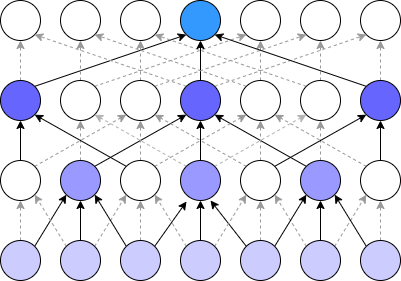

The diagram above was exported from draw.io. Its source (the exported page's mxGraphModel, read from the mxfile embedded in the PNG):
<mxGraphModel dx="868" dy="481" grid="1" gridSize="10" guides="1" tooltips="1" connect="1" arrows="1" fold="1" page="1" pageScale="1" pageWidth="827" pageHeight="1169" math="0" shadow="0">
  <root>
    <mxCell id="0" />
    <mxCell id="1" parent="0" />
    <mxCell id="lFVEQdyfL4kETcfOTXbU-1" value="" style="ellipse;whiteSpace=wrap;html=1;aspect=fixed;" vertex="1" parent="1">
      <mxGeometry x="80" y="200" width="40" height="40" as="geometry" />
    </mxCell>
    <mxCell id="lFVEQdyfL4kETcfOTXbU-2" value="" style="ellipse;whiteSpace=wrap;html=1;aspect=fixed;" vertex="1" parent="1">
      <mxGeometry x="140" y="200" width="40" height="40" as="geometry" />
    </mxCell>
    <mxCell id="lFVEQdyfL4kETcfOTXbU-3" value="" style="ellipse;whiteSpace=wrap;html=1;aspect=fixed;" vertex="1" parent="1">
      <mxGeometry x="380" y="200" width="40" height="40" as="geometry" />
    </mxCell>
    <mxCell id="lFVEQdyfL4kETcfOTXbU-4" value="" style="ellipse;whiteSpace=wrap;html=1;aspect=fixed;" vertex="1" parent="1">
      <mxGeometry x="320" y="200" width="40" height="40" as="geometry" />
    </mxCell>
    <mxCell id="lFVEQdyfL4kETcfOTXbU-5" value="" style="ellipse;whiteSpace=wrap;html=1;aspect=fixed;fillColor=#3399FF;" vertex="1" parent="1">
      <mxGeometry x="260" y="200" width="40" height="40" as="geometry" />
    </mxCell>
    <mxCell id="lFVEQdyfL4kETcfOTXbU-6" value="" style="ellipse;whiteSpace=wrap;html=1;aspect=fixed;" vertex="1" parent="1">
      <mxGeometry x="200" y="200" width="40" height="40" as="geometry" />
    </mxCell>
    <mxCell id="lFVEQdyfL4kETcfOTXbU-7" value="" style="ellipse;whiteSpace=wrap;html=1;aspect=fixed;" vertex="1" parent="1">
      <mxGeometry x="440" y="200" width="40" height="40" as="geometry" />
    </mxCell>
    <mxCell id="lFVEQdyfL4kETcfOTXbU-29" style="edgeStyle=orthogonalEdgeStyle;rounded=0;orthogonalLoop=1;jettySize=auto;html=1;exitX=0.5;exitY=0;exitDx=0;exitDy=0;dashed=1;strokeColor=#999999;" edge="1" parent="1" source="lFVEQdyfL4kETcfOTXbU-8" target="lFVEQdyfL4kETcfOTXbU-1">
      <mxGeometry relative="1" as="geometry" />
    </mxCell>
    <mxCell id="lFVEQdyfL4kETcfOTXbU-59" style="edgeStyle=none;rounded=0;orthogonalLoop=1;jettySize=auto;html=1;exitX=1;exitY=0;exitDx=0;exitDy=0;entryX=0;entryY=1;entryDx=0;entryDy=0;strokeColor=#000000;" edge="1" parent="1" source="lFVEQdyfL4kETcfOTXbU-8" target="lFVEQdyfL4kETcfOTXbU-5">
      <mxGeometry relative="1" as="geometry" />
    </mxCell>
    <mxCell id="lFVEQdyfL4kETcfOTXbU-8" value="" style="ellipse;whiteSpace=wrap;html=1;aspect=fixed;fillColor=#6666FF;" vertex="1" parent="1">
      <mxGeometry x="80" y="280" width="40" height="40" as="geometry" />
    </mxCell>
    <mxCell id="lFVEQdyfL4kETcfOTXbU-30" style="edgeStyle=orthogonalEdgeStyle;rounded=0;orthogonalLoop=1;jettySize=auto;html=1;exitX=0.5;exitY=0;exitDx=0;exitDy=0;entryX=0.5;entryY=1;entryDx=0;entryDy=0;dashed=1;strokeColor=#999999;" edge="1" parent="1" source="lFVEQdyfL4kETcfOTXbU-9" target="lFVEQdyfL4kETcfOTXbU-2">
      <mxGeometry relative="1" as="geometry" />
    </mxCell>
    <mxCell id="lFVEQdyfL4kETcfOTXbU-53" style="edgeStyle=none;rounded=0;orthogonalLoop=1;jettySize=auto;html=1;exitX=1;exitY=0;exitDx=0;exitDy=0;entryX=0;entryY=1;entryDx=0;entryDy=0;dashed=1;strokeColor=#999999;" edge="1" parent="1" source="lFVEQdyfL4kETcfOTXbU-9" target="lFVEQdyfL4kETcfOTXbU-4">
      <mxGeometry relative="1" as="geometry" />
    </mxCell>
    <mxCell id="lFVEQdyfL4kETcfOTXbU-9" value="" style="ellipse;whiteSpace=wrap;html=1;aspect=fixed;" vertex="1" parent="1">
      <mxGeometry x="140" y="280" width="40" height="40" as="geometry" />
    </mxCell>
    <mxCell id="lFVEQdyfL4kETcfOTXbU-33" style="edgeStyle=orthogonalEdgeStyle;rounded=0;orthogonalLoop=1;jettySize=auto;html=1;exitX=0.5;exitY=0;exitDx=0;exitDy=0;entryX=0.5;entryY=1;entryDx=0;entryDy=0;dashed=1;strokeColor=#999999;" edge="1" parent="1" source="lFVEQdyfL4kETcfOTXbU-10" target="lFVEQdyfL4kETcfOTXbU-3">
      <mxGeometry relative="1" as="geometry" />
    </mxCell>
    <mxCell id="lFVEQdyfL4kETcfOTXbU-58" style="edgeStyle=none;rounded=0;orthogonalLoop=1;jettySize=auto;html=1;exitX=0;exitY=0;exitDx=0;exitDy=0;entryX=1;entryY=1;entryDx=0;entryDy=0;dashed=1;strokeColor=#999999;" edge="1" parent="1" source="lFVEQdyfL4kETcfOTXbU-10" target="lFVEQdyfL4kETcfOTXbU-6">
      <mxGeometry relative="1" as="geometry" />
    </mxCell>
    <mxCell id="lFVEQdyfL4kETcfOTXbU-10" value="" style="ellipse;whiteSpace=wrap;html=1;aspect=fixed;" vertex="1" parent="1">
      <mxGeometry x="380" y="280" width="40" height="40" as="geometry" />
    </mxCell>
    <mxCell id="lFVEQdyfL4kETcfOTXbU-32" style="edgeStyle=orthogonalEdgeStyle;rounded=0;orthogonalLoop=1;jettySize=auto;html=1;exitX=0.5;exitY=0;exitDx=0;exitDy=0;entryX=0.5;entryY=1;entryDx=0;entryDy=0;dashed=1;strokeColor=#999999;" edge="1" parent="1" source="lFVEQdyfL4kETcfOTXbU-11" target="lFVEQdyfL4kETcfOTXbU-4">
      <mxGeometry relative="1" as="geometry" />
    </mxCell>
    <mxCell id="lFVEQdyfL4kETcfOTXbU-57" style="edgeStyle=none;rounded=0;orthogonalLoop=1;jettySize=auto;html=1;exitX=0;exitY=0;exitDx=0;exitDy=0;entryX=1;entryY=1;entryDx=0;entryDy=0;dashed=1;strokeColor=#999999;" edge="1" parent="1" source="lFVEQdyfL4kETcfOTXbU-11" target="lFVEQdyfL4kETcfOTXbU-2">
      <mxGeometry relative="1" as="geometry" />
    </mxCell>
    <mxCell id="lFVEQdyfL4kETcfOTXbU-11" value="" style="ellipse;whiteSpace=wrap;html=1;aspect=fixed;" vertex="1" parent="1">
      <mxGeometry x="320" y="280" width="40" height="40" as="geometry" />
    </mxCell>
    <mxCell id="lFVEQdyfL4kETcfOTXbU-55" style="edgeStyle=none;rounded=0;orthogonalLoop=1;jettySize=auto;html=1;exitX=0;exitY=0;exitDx=0;exitDy=0;entryX=1;entryY=1;entryDx=0;entryDy=0;dashed=1;strokeColor=#999999;" edge="1" parent="1" source="lFVEQdyfL4kETcfOTXbU-12" target="lFVEQdyfL4kETcfOTXbU-1">
      <mxGeometry relative="1" as="geometry" />
    </mxCell>
    <mxCell id="lFVEQdyfL4kETcfOTXbU-56" style="edgeStyle=none;rounded=0;orthogonalLoop=1;jettySize=auto;html=1;exitX=1;exitY=0;exitDx=0;exitDy=0;entryX=0;entryY=1;entryDx=0;entryDy=0;dashed=1;strokeColor=#999999;" edge="1" parent="1" source="lFVEQdyfL4kETcfOTXbU-12" target="lFVEQdyfL4kETcfOTXbU-7">
      <mxGeometry relative="1" as="geometry" />
    </mxCell>
    <mxCell id="lFVEQdyfL4kETcfOTXbU-60" style="edgeStyle=none;rounded=0;orthogonalLoop=1;jettySize=auto;html=1;exitX=0.5;exitY=0;exitDx=0;exitDy=0;entryX=0.5;entryY=1;entryDx=0;entryDy=0;strokeColor=#000000;" edge="1" parent="1" source="lFVEQdyfL4kETcfOTXbU-12" target="lFVEQdyfL4kETcfOTXbU-5">
      <mxGeometry relative="1" as="geometry" />
    </mxCell>
    <mxCell id="lFVEQdyfL4kETcfOTXbU-12" value="" style="ellipse;whiteSpace=wrap;html=1;aspect=fixed;fillColor=#6666FF;" vertex="1" parent="1">
      <mxGeometry x="260" y="280" width="40" height="40" as="geometry" />
    </mxCell>
    <mxCell id="lFVEQdyfL4kETcfOTXbU-31" style="edgeStyle=orthogonalEdgeStyle;rounded=0;orthogonalLoop=1;jettySize=auto;html=1;exitX=0.5;exitY=0;exitDx=0;exitDy=0;dashed=1;strokeColor=#999999;" edge="1" parent="1" source="lFVEQdyfL4kETcfOTXbU-13" target="lFVEQdyfL4kETcfOTXbU-6">
      <mxGeometry relative="1" as="geometry" />
    </mxCell>
    <mxCell id="lFVEQdyfL4kETcfOTXbU-54" style="edgeStyle=none;rounded=0;orthogonalLoop=1;jettySize=auto;html=1;exitX=1;exitY=0;exitDx=0;exitDy=0;entryX=0;entryY=1;entryDx=0;entryDy=0;dashed=1;strokeColor=#999999;" edge="1" parent="1" source="lFVEQdyfL4kETcfOTXbU-13" target="lFVEQdyfL4kETcfOTXbU-3">
      <mxGeometry relative="1" as="geometry" />
    </mxCell>
    <mxCell id="lFVEQdyfL4kETcfOTXbU-13" value="" style="ellipse;whiteSpace=wrap;html=1;aspect=fixed;" vertex="1" parent="1">
      <mxGeometry x="200" y="280" width="40" height="40" as="geometry" />
    </mxCell>
    <mxCell id="lFVEQdyfL4kETcfOTXbU-34" style="edgeStyle=orthogonalEdgeStyle;rounded=0;orthogonalLoop=1;jettySize=auto;html=1;exitX=0.5;exitY=0;exitDx=0;exitDy=0;entryX=0.5;entryY=1;entryDx=0;entryDy=0;dashed=1;strokeColor=#999999;" edge="1" parent="1" source="lFVEQdyfL4kETcfOTXbU-14" target="lFVEQdyfL4kETcfOTXbU-7">
      <mxGeometry relative="1" as="geometry" />
    </mxCell>
    <mxCell id="lFVEQdyfL4kETcfOTXbU-61" style="edgeStyle=none;rounded=0;orthogonalLoop=1;jettySize=auto;html=1;exitX=0;exitY=0;exitDx=0;exitDy=0;entryX=1;entryY=1;entryDx=0;entryDy=0;strokeColor=#000000;" edge="1" parent="1" source="lFVEQdyfL4kETcfOTXbU-14" target="lFVEQdyfL4kETcfOTXbU-5">
      <mxGeometry relative="1" as="geometry" />
    </mxCell>
    <mxCell id="lFVEQdyfL4kETcfOTXbU-14" value="" style="ellipse;whiteSpace=wrap;html=1;aspect=fixed;fillColor=#6666FF;" vertex="1" parent="1">
      <mxGeometry x="440" y="280" width="40" height="40" as="geometry" />
    </mxCell>
    <mxCell id="lFVEQdyfL4kETcfOTXbU-45" style="edgeStyle=none;rounded=0;orthogonalLoop=1;jettySize=auto;html=1;exitX=1;exitY=0;exitDx=0;exitDy=0;entryX=0;entryY=1;entryDx=0;entryDy=0;dashed=1;strokeColor=#999999;" edge="1" parent="1" source="lFVEQdyfL4kETcfOTXbU-15" target="lFVEQdyfL4kETcfOTXbU-13">
      <mxGeometry relative="1" as="geometry" />
    </mxCell>
    <mxCell id="lFVEQdyfL4kETcfOTXbU-62" style="edgeStyle=none;rounded=0;orthogonalLoop=1;jettySize=auto;html=1;exitX=0.5;exitY=0;exitDx=0;exitDy=0;entryX=0.5;entryY=1;entryDx=0;entryDy=0;strokeColor=#000000;" edge="1" parent="1" source="lFVEQdyfL4kETcfOTXbU-15" target="lFVEQdyfL4kETcfOTXbU-8">
      <mxGeometry relative="1" as="geometry" />
    </mxCell>
    <mxCell id="lFVEQdyfL4kETcfOTXbU-15" value="" style="ellipse;whiteSpace=wrap;html=1;aspect=fixed;" vertex="1" parent="1">
      <mxGeometry x="80" y="360" width="40" height="40" as="geometry" />
    </mxCell>
    <mxCell id="lFVEQdyfL4kETcfOTXbU-46" style="edgeStyle=none;rounded=0;orthogonalLoop=1;jettySize=auto;html=1;exitX=0.5;exitY=0;exitDx=0;exitDy=0;entryX=0.5;entryY=1;entryDx=0;entryDy=0;dashed=1;strokeColor=#999999;" edge="1" parent="1" source="lFVEQdyfL4kETcfOTXbU-16" target="lFVEQdyfL4kETcfOTXbU-9">
      <mxGeometry relative="1" as="geometry" />
    </mxCell>
    <mxCell id="lFVEQdyfL4kETcfOTXbU-65" style="edgeStyle=none;rounded=0;orthogonalLoop=1;jettySize=auto;html=1;exitX=1;exitY=0;exitDx=0;exitDy=0;entryX=0;entryY=1;entryDx=0;entryDy=0;strokeColor=#000000;" edge="1" parent="1" source="lFVEQdyfL4kETcfOTXbU-16" target="lFVEQdyfL4kETcfOTXbU-12">
      <mxGeometry relative="1" as="geometry" />
    </mxCell>
    <mxCell id="lFVEQdyfL4kETcfOTXbU-16" value="" style="ellipse;whiteSpace=wrap;html=1;aspect=fixed;strokeColor=#000000;fillColor=#9999FF;" vertex="1" parent="1">
      <mxGeometry x="140" y="360" width="40" height="40" as="geometry" />
    </mxCell>
    <mxCell id="lFVEQdyfL4kETcfOTXbU-51" style="edgeStyle=none;rounded=0;orthogonalLoop=1;jettySize=auto;html=1;exitX=0.5;exitY=0;exitDx=0;exitDy=0;dashed=1;strokeColor=#999999;" edge="1" parent="1" source="lFVEQdyfL4kETcfOTXbU-17" target="lFVEQdyfL4kETcfOTXbU-10">
      <mxGeometry relative="1" as="geometry" />
    </mxCell>
    <mxCell id="lFVEQdyfL4kETcfOTXbU-67" style="edgeStyle=none;rounded=0;orthogonalLoop=1;jettySize=auto;html=1;exitX=0;exitY=0;exitDx=0;exitDy=0;entryX=1;entryY=1;entryDx=0;entryDy=0;strokeColor=#000000;" edge="1" parent="1" source="lFVEQdyfL4kETcfOTXbU-17" target="lFVEQdyfL4kETcfOTXbU-12">
      <mxGeometry relative="1" as="geometry" />
    </mxCell>
    <mxCell id="lFVEQdyfL4kETcfOTXbU-17" value="" style="ellipse;whiteSpace=wrap;html=1;aspect=fixed;fillColor=#9999FF;" vertex="1" parent="1">
      <mxGeometry x="380" y="360" width="40" height="40" as="geometry" />
    </mxCell>
    <mxCell id="lFVEQdyfL4kETcfOTXbU-49" style="edgeStyle=none;rounded=0;orthogonalLoop=1;jettySize=auto;html=1;exitX=0.5;exitY=0;exitDx=0;exitDy=0;entryX=0.5;entryY=1;entryDx=0;entryDy=0;dashed=1;strokeColor=#999999;" edge="1" parent="1" source="lFVEQdyfL4kETcfOTXbU-18" target="lFVEQdyfL4kETcfOTXbU-11">
      <mxGeometry relative="1" as="geometry" />
    </mxCell>
    <mxCell id="lFVEQdyfL4kETcfOTXbU-50" style="edgeStyle=none;rounded=0;orthogonalLoop=1;jettySize=auto;html=1;exitX=0;exitY=0;exitDx=0;exitDy=0;entryX=1;entryY=1;entryDx=0;entryDy=0;dashed=1;strokeColor=#999999;" edge="1" parent="1" source="lFVEQdyfL4kETcfOTXbU-18" target="lFVEQdyfL4kETcfOTXbU-13">
      <mxGeometry relative="1" as="geometry" />
    </mxCell>
    <mxCell id="lFVEQdyfL4kETcfOTXbU-69" style="edgeStyle=none;rounded=0;orthogonalLoop=1;jettySize=auto;html=1;exitX=1;exitY=0;exitDx=0;exitDy=0;entryX=0;entryY=1;entryDx=0;entryDy=0;strokeColor=#000000;" edge="1" parent="1" source="lFVEQdyfL4kETcfOTXbU-18" target="lFVEQdyfL4kETcfOTXbU-14">
      <mxGeometry relative="1" as="geometry" />
    </mxCell>
    <mxCell id="lFVEQdyfL4kETcfOTXbU-18" value="" style="ellipse;whiteSpace=wrap;html=1;aspect=fixed;" vertex="1" parent="1">
      <mxGeometry x="320" y="360" width="40" height="40" as="geometry" />
    </mxCell>
    <mxCell id="lFVEQdyfL4kETcfOTXbU-66" style="edgeStyle=none;rounded=0;orthogonalLoop=1;jettySize=auto;html=1;exitX=0.5;exitY=0;exitDx=0;exitDy=0;entryX=0.5;entryY=1;entryDx=0;entryDy=0;strokeColor=#000000;" edge="1" parent="1" source="lFVEQdyfL4kETcfOTXbU-19" target="lFVEQdyfL4kETcfOTXbU-12">
      <mxGeometry relative="1" as="geometry" />
    </mxCell>
    <mxCell id="lFVEQdyfL4kETcfOTXbU-68" style="edgeStyle=none;rounded=0;orthogonalLoop=1;jettySize=auto;html=1;exitX=1;exitY=0;exitDx=0;exitDy=0;entryX=0;entryY=1;entryDx=0;entryDy=0;strokeColor=#B3B3B3;dashed=1;" edge="1" parent="1" source="lFVEQdyfL4kETcfOTXbU-19" target="lFVEQdyfL4kETcfOTXbU-10">
      <mxGeometry relative="1" as="geometry" />
    </mxCell>
    <mxCell id="lFVEQdyfL4kETcfOTXbU-71" style="edgeStyle=none;rounded=0;orthogonalLoop=1;jettySize=auto;html=1;exitX=0;exitY=0;exitDx=0;exitDy=0;entryX=1;entryY=1;entryDx=0;entryDy=0;dashed=1;strokeColor=#B3B3B3;" edge="1" parent="1" source="lFVEQdyfL4kETcfOTXbU-19" target="lFVEQdyfL4kETcfOTXbU-9">
      <mxGeometry relative="1" as="geometry" />
    </mxCell>
    <mxCell id="lFVEQdyfL4kETcfOTXbU-19" value="" style="ellipse;whiteSpace=wrap;html=1;aspect=fixed;fillColor=#9999FF;" vertex="1" parent="1">
      <mxGeometry x="260" y="360" width="40" height="40" as="geometry" />
    </mxCell>
    <mxCell id="lFVEQdyfL4kETcfOTXbU-47" style="edgeStyle=none;rounded=0;orthogonalLoop=1;jettySize=auto;html=1;exitX=0.5;exitY=0;exitDx=0;exitDy=0;entryX=0.5;entryY=1;entryDx=0;entryDy=0;dashed=1;strokeColor=#999999;" edge="1" parent="1" source="lFVEQdyfL4kETcfOTXbU-20" target="lFVEQdyfL4kETcfOTXbU-13">
      <mxGeometry relative="1" as="geometry" />
    </mxCell>
    <mxCell id="lFVEQdyfL4kETcfOTXbU-48" style="edgeStyle=none;rounded=0;orthogonalLoop=1;jettySize=auto;html=1;exitX=1;exitY=0;exitDx=0;exitDy=0;entryX=0;entryY=1;entryDx=0;entryDy=0;dashed=1;strokeColor=#999999;" edge="1" parent="1" source="lFVEQdyfL4kETcfOTXbU-20" target="lFVEQdyfL4kETcfOTXbU-11">
      <mxGeometry relative="1" as="geometry" />
    </mxCell>
    <mxCell id="lFVEQdyfL4kETcfOTXbU-64" style="edgeStyle=none;rounded=0;orthogonalLoop=1;jettySize=auto;html=1;exitX=0;exitY=0;exitDx=0;exitDy=0;entryX=1;entryY=1;entryDx=0;entryDy=0;strokeColor=#000000;" edge="1" parent="1" source="lFVEQdyfL4kETcfOTXbU-20" target="lFVEQdyfL4kETcfOTXbU-8">
      <mxGeometry relative="1" as="geometry" />
    </mxCell>
    <mxCell id="lFVEQdyfL4kETcfOTXbU-20" value="" style="ellipse;whiteSpace=wrap;html=1;aspect=fixed;" vertex="1" parent="1">
      <mxGeometry x="200" y="360" width="40" height="40" as="geometry" />
    </mxCell>
    <mxCell id="lFVEQdyfL4kETcfOTXbU-52" style="edgeStyle=none;rounded=0;orthogonalLoop=1;jettySize=auto;html=1;exitX=0;exitY=0;exitDx=0;exitDy=0;entryX=1;entryY=1;entryDx=0;entryDy=0;dashed=1;strokeColor=#999999;" edge="1" parent="1" source="lFVEQdyfL4kETcfOTXbU-21" target="lFVEQdyfL4kETcfOTXbU-11">
      <mxGeometry relative="1" as="geometry" />
    </mxCell>
    <mxCell id="lFVEQdyfL4kETcfOTXbU-70" style="edgeStyle=none;rounded=0;orthogonalLoop=1;jettySize=auto;html=1;exitX=0.5;exitY=0;exitDx=0;exitDy=0;entryX=0.5;entryY=1;entryDx=0;entryDy=0;strokeColor=#000000;" edge="1" parent="1" source="lFVEQdyfL4kETcfOTXbU-21" target="lFVEQdyfL4kETcfOTXbU-14">
      <mxGeometry relative="1" as="geometry" />
    </mxCell>
    <mxCell id="lFVEQdyfL4kETcfOTXbU-21" value="" style="ellipse;whiteSpace=wrap;html=1;aspect=fixed;" vertex="1" parent="1">
      <mxGeometry x="440" y="360" width="40" height="40" as="geometry" />
    </mxCell>
    <mxCell id="lFVEQdyfL4kETcfOTXbU-35" style="edgeStyle=orthogonalEdgeStyle;rounded=0;orthogonalLoop=1;jettySize=auto;html=1;exitX=0.5;exitY=0;exitDx=0;exitDy=0;dashed=1;strokeColor=#999999;" edge="1" parent="1" source="lFVEQdyfL4kETcfOTXbU-22" target="lFVEQdyfL4kETcfOTXbU-15">
      <mxGeometry relative="1" as="geometry" />
    </mxCell>
    <mxCell id="lFVEQdyfL4kETcfOTXbU-72" style="edgeStyle=none;rounded=0;orthogonalLoop=1;jettySize=auto;html=1;exitX=1;exitY=0;exitDx=0;exitDy=0;entryX=0;entryY=1;entryDx=0;entryDy=0;strokeColor=#000000;" edge="1" parent="1" source="lFVEQdyfL4kETcfOTXbU-22" target="lFVEQdyfL4kETcfOTXbU-16">
      <mxGeometry relative="1" as="geometry" />
    </mxCell>
    <mxCell id="lFVEQdyfL4kETcfOTXbU-22" value="" style="ellipse;whiteSpace=wrap;html=1;aspect=fixed;fillColor=#CCCCFF;" vertex="1" parent="1">
      <mxGeometry x="80" y="440" width="40" height="40" as="geometry" />
    </mxCell>
    <mxCell id="lFVEQdyfL4kETcfOTXbU-36" style="rounded=0;orthogonalLoop=1;jettySize=auto;html=1;exitX=0;exitY=0;exitDx=0;exitDy=0;entryX=1;entryY=1;entryDx=0;entryDy=0;dashed=1;strokeColor=#999999;" edge="1" parent="1" source="lFVEQdyfL4kETcfOTXbU-23" target="lFVEQdyfL4kETcfOTXbU-15">
      <mxGeometry relative="1" as="geometry" />
    </mxCell>
    <mxCell id="lFVEQdyfL4kETcfOTXbU-37" style="edgeStyle=none;rounded=0;orthogonalLoop=1;jettySize=auto;html=1;exitX=1;exitY=0;exitDx=0;exitDy=0;entryX=0;entryY=1;entryDx=0;entryDy=0;dashed=1;strokeColor=#999999;" edge="1" parent="1" source="lFVEQdyfL4kETcfOTXbU-23" target="lFVEQdyfL4kETcfOTXbU-20">
      <mxGeometry relative="1" as="geometry" />
    </mxCell>
    <mxCell id="lFVEQdyfL4kETcfOTXbU-73" style="edgeStyle=none;rounded=0;orthogonalLoop=1;jettySize=auto;html=1;exitX=0.5;exitY=0;exitDx=0;exitDy=0;entryX=0.5;entryY=1;entryDx=0;entryDy=0;strokeColor=#000000;" edge="1" parent="1" source="lFVEQdyfL4kETcfOTXbU-23" target="lFVEQdyfL4kETcfOTXbU-16">
      <mxGeometry relative="1" as="geometry" />
    </mxCell>
    <mxCell id="lFVEQdyfL4kETcfOTXbU-23" value="" style="ellipse;whiteSpace=wrap;html=1;aspect=fixed;fillColor=#CCCCFF;" vertex="1" parent="1">
      <mxGeometry x="140" y="440" width="40" height="40" as="geometry" />
    </mxCell>
    <mxCell id="lFVEQdyfL4kETcfOTXbU-42" style="edgeStyle=none;rounded=0;orthogonalLoop=1;jettySize=auto;html=1;exitX=0;exitY=0;exitDx=0;exitDy=0;entryX=1;entryY=1;entryDx=0;entryDy=0;dashed=1;strokeColor=#999999;" edge="1" parent="1" source="lFVEQdyfL4kETcfOTXbU-24" target="lFVEQdyfL4kETcfOTXbU-18">
      <mxGeometry relative="1" as="geometry" />
    </mxCell>
    <mxCell id="lFVEQdyfL4kETcfOTXbU-43" style="edgeStyle=none;rounded=0;orthogonalLoop=1;jettySize=auto;html=1;exitX=1;exitY=0;exitDx=0;exitDy=0;entryX=0;entryY=1;entryDx=0;entryDy=0;dashed=1;strokeColor=#999999;" edge="1" parent="1" source="lFVEQdyfL4kETcfOTXbU-24" target="lFVEQdyfL4kETcfOTXbU-21">
      <mxGeometry relative="1" as="geometry" />
    </mxCell>
    <mxCell id="lFVEQdyfL4kETcfOTXbU-79" style="edgeStyle=none;rounded=0;orthogonalLoop=1;jettySize=auto;html=1;exitX=0.5;exitY=0;exitDx=0;exitDy=0;entryX=0.5;entryY=1;entryDx=0;entryDy=0;strokeColor=#000000;" edge="1" parent="1" source="lFVEQdyfL4kETcfOTXbU-24" target="lFVEQdyfL4kETcfOTXbU-17">
      <mxGeometry relative="1" as="geometry" />
    </mxCell>
    <mxCell id="lFVEQdyfL4kETcfOTXbU-24" value="" style="ellipse;whiteSpace=wrap;html=1;aspect=fixed;fillColor=#CCCCFF;" vertex="1" parent="1">
      <mxGeometry x="380" y="440" width="40" height="40" as="geometry" />
    </mxCell>
    <mxCell id="lFVEQdyfL4kETcfOTXbU-41" style="edgeStyle=none;rounded=0;orthogonalLoop=1;jettySize=auto;html=1;exitX=0.5;exitY=0;exitDx=0;exitDy=0;entryX=0.5;entryY=1;entryDx=0;entryDy=0;dashed=1;strokeColor=#999999;" edge="1" parent="1" source="lFVEQdyfL4kETcfOTXbU-25" target="lFVEQdyfL4kETcfOTXbU-18">
      <mxGeometry relative="1" as="geometry" />
    </mxCell>
    <mxCell id="lFVEQdyfL4kETcfOTXbU-77" style="edgeStyle=none;rounded=0;orthogonalLoop=1;jettySize=auto;html=1;exitX=0;exitY=0;exitDx=0;exitDy=0;entryX=0.75;entryY=1;entryDx=0;entryDy=0;strokeColor=#000000;entryPerimeter=0;" edge="1" parent="1" source="lFVEQdyfL4kETcfOTXbU-25" target="lFVEQdyfL4kETcfOTXbU-19">
      <mxGeometry relative="1" as="geometry" />
    </mxCell>
    <mxCell id="lFVEQdyfL4kETcfOTXbU-78" style="edgeStyle=none;rounded=0;orthogonalLoop=1;jettySize=auto;html=1;exitX=1;exitY=0;exitDx=0;exitDy=0;entryX=0;entryY=1;entryDx=0;entryDy=0;strokeColor=#000000;" edge="1" parent="1" source="lFVEQdyfL4kETcfOTXbU-25" target="lFVEQdyfL4kETcfOTXbU-17">
      <mxGeometry relative="1" as="geometry" />
    </mxCell>
    <mxCell id="lFVEQdyfL4kETcfOTXbU-25" value="" style="ellipse;whiteSpace=wrap;html=1;aspect=fixed;fillColor=#CCCCFF;" vertex="1" parent="1">
      <mxGeometry x="320" y="440" width="40" height="40" as="geometry" />
    </mxCell>
    <mxCell id="lFVEQdyfL4kETcfOTXbU-39" style="edgeStyle=none;rounded=0;orthogonalLoop=1;jettySize=auto;html=1;exitX=0;exitY=0;exitDx=0;exitDy=0;entryX=1;entryY=1;entryDx=0;entryDy=0;dashed=1;strokeColor=#999999;" edge="1" parent="1" source="lFVEQdyfL4kETcfOTXbU-26" target="lFVEQdyfL4kETcfOTXbU-20">
      <mxGeometry relative="1" as="geometry" />
    </mxCell>
    <mxCell id="lFVEQdyfL4kETcfOTXbU-40" style="edgeStyle=none;rounded=0;orthogonalLoop=1;jettySize=auto;html=1;exitX=1;exitY=0;exitDx=0;exitDy=0;entryX=0;entryY=1;entryDx=0;entryDy=0;dashed=1;strokeColor=#999999;" edge="1" parent="1" source="lFVEQdyfL4kETcfOTXbU-26" target="lFVEQdyfL4kETcfOTXbU-18">
      <mxGeometry relative="1" as="geometry" />
    </mxCell>
    <mxCell id="lFVEQdyfL4kETcfOTXbU-76" style="edgeStyle=none;rounded=0;orthogonalLoop=1;jettySize=auto;html=1;exitX=0.5;exitY=0;exitDx=0;exitDy=0;entryX=0.5;entryY=1;entryDx=0;entryDy=0;strokeColor=#000000;" edge="1" parent="1" source="lFVEQdyfL4kETcfOTXbU-26" target="lFVEQdyfL4kETcfOTXbU-19">
      <mxGeometry relative="1" as="geometry" />
    </mxCell>
    <mxCell id="lFVEQdyfL4kETcfOTXbU-26" value="" style="ellipse;whiteSpace=wrap;html=1;aspect=fixed;fillColor=#CCCCFF;" vertex="1" parent="1">
      <mxGeometry x="260" y="440" width="40" height="40" as="geometry" />
    </mxCell>
    <mxCell id="lFVEQdyfL4kETcfOTXbU-38" style="edgeStyle=none;rounded=0;orthogonalLoop=1;jettySize=auto;html=1;exitX=0.5;exitY=0;exitDx=0;exitDy=0;entryX=0.5;entryY=1;entryDx=0;entryDy=0;dashed=1;strokeColor=#999999;" edge="1" parent="1" source="lFVEQdyfL4kETcfOTXbU-27" target="lFVEQdyfL4kETcfOTXbU-20">
      <mxGeometry relative="1" as="geometry" />
    </mxCell>
    <mxCell id="lFVEQdyfL4kETcfOTXbU-74" style="edgeStyle=none;rounded=0;orthogonalLoop=1;jettySize=auto;html=1;exitX=0;exitY=0;exitDx=0;exitDy=0;entryX=1;entryY=1;entryDx=0;entryDy=0;strokeColor=#000000;" edge="1" parent="1" source="lFVEQdyfL4kETcfOTXbU-27" target="lFVEQdyfL4kETcfOTXbU-16">
      <mxGeometry relative="1" as="geometry" />
    </mxCell>
    <mxCell id="lFVEQdyfL4kETcfOTXbU-75" style="edgeStyle=none;rounded=0;orthogonalLoop=1;jettySize=auto;html=1;exitX=1;exitY=0;exitDx=0;exitDy=0;entryX=0.15;entryY=1.025;entryDx=0;entryDy=0;entryPerimeter=0;strokeColor=#000000;" edge="1" parent="1" source="lFVEQdyfL4kETcfOTXbU-27" target="lFVEQdyfL4kETcfOTXbU-19">
      <mxGeometry relative="1" as="geometry" />
    </mxCell>
    <mxCell id="lFVEQdyfL4kETcfOTXbU-27" value="" style="ellipse;whiteSpace=wrap;html=1;aspect=fixed;fillColor=#CCCCFF;" vertex="1" parent="1">
      <mxGeometry x="200" y="440" width="40" height="40" as="geometry" />
    </mxCell>
    <mxCell id="lFVEQdyfL4kETcfOTXbU-44" style="edgeStyle=none;rounded=0;orthogonalLoop=1;jettySize=auto;html=1;exitX=0.5;exitY=0;exitDx=0;exitDy=0;entryX=0.5;entryY=1;entryDx=0;entryDy=0;dashed=1;strokeColor=#999999;" edge="1" parent="1" source="lFVEQdyfL4kETcfOTXbU-28" target="lFVEQdyfL4kETcfOTXbU-21">
      <mxGeometry relative="1" as="geometry" />
    </mxCell>
    <mxCell id="lFVEQdyfL4kETcfOTXbU-80" style="edgeStyle=none;rounded=0;orthogonalLoop=1;jettySize=auto;html=1;exitX=0;exitY=0;exitDx=0;exitDy=0;entryX=1;entryY=1;entryDx=0;entryDy=0;strokeColor=#000000;" edge="1" parent="1" source="lFVEQdyfL4kETcfOTXbU-28" target="lFVEQdyfL4kETcfOTXbU-17">
      <mxGeometry relative="1" as="geometry" />
    </mxCell>
    <mxCell id="lFVEQdyfL4kETcfOTXbU-28" value="" style="ellipse;whiteSpace=wrap;html=1;aspect=fixed;fillColor=#CCCCFF;" vertex="1" parent="1">
      <mxGeometry x="440" y="440" width="40" height="40" as="geometry" />
    </mxCell>
  </root>
</mxGraphModel>